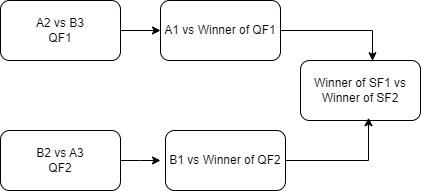

The diagram above was exported from draw.io. Its source (the exported page's mxGraphModel, read from the mxfile embedded in the PNG):
<mxGraphModel dx="1434" dy="704" grid="1" gridSize="10" guides="1" tooltips="1" connect="1" arrows="1" fold="1" page="1" pageScale="1" pageWidth="850" pageHeight="1100" math="0" shadow="0">
  <root>
    <mxCell id="0" />
    <mxCell id="1" parent="0" />
    <mxCell id="mWbv6_MMK_ZdnYLQpnza-6" style="edgeStyle=orthogonalEdgeStyle;rounded=0;orthogonalLoop=1;jettySize=auto;html=1;entryX=0;entryY=0.5;entryDx=0;entryDy=0;" parent="1" source="mWbv6_MMK_ZdnYLQpnza-1" target="mWbv6_MMK_ZdnYLQpnza-3" edge="1">
      <mxGeometry relative="1" as="geometry" />
    </mxCell>
    <mxCell id="mWbv6_MMK_ZdnYLQpnza-1" value="A2 vs B3&lt;div&gt;QF1&lt;/div&gt;" style="rounded=1;whiteSpace=wrap;html=1;" parent="1" vertex="1">
      <mxGeometry x="200" y="210" width="120" height="60" as="geometry" />
    </mxCell>
    <mxCell id="mWbv6_MMK_ZdnYLQpnza-7" style="edgeStyle=orthogonalEdgeStyle;rounded=0;orthogonalLoop=1;jettySize=auto;html=1;" parent="1" source="mWbv6_MMK_ZdnYLQpnza-2" edge="1">
      <mxGeometry relative="1" as="geometry">
        <mxPoint x="360" y="370" as="targetPoint" />
      </mxGeometry>
    </mxCell>
    <mxCell id="mWbv6_MMK_ZdnYLQpnza-2" value="B2 vs A3&lt;div&gt;QF2&lt;/div&gt;" style="rounded=1;whiteSpace=wrap;html=1;" parent="1" vertex="1">
      <mxGeometry x="200" y="340" width="120" height="60" as="geometry" />
    </mxCell>
    <mxCell id="mWbv6_MMK_ZdnYLQpnza-3" value="A1 vs Winner of QF1" style="rounded=1;whiteSpace=wrap;html=1;" parent="1" vertex="1">
      <mxGeometry x="360" y="210" width="120" height="60" as="geometry" />
    </mxCell>
    <mxCell id="mWbv6_MMK_ZdnYLQpnza-4" value="B1 vs Winner of QF2" style="rounded=1;whiteSpace=wrap;html=1;" parent="1" vertex="1">
      <mxGeometry x="365" y="340" width="120" height="60" as="geometry" />
    </mxCell>
    <mxCell id="mWbv6_MMK_ZdnYLQpnza-5" value="Winner of SF1 vs Winner of SF2" style="rounded=1;whiteSpace=wrap;html=1;" parent="1" vertex="1">
      <mxGeometry x="500" y="270" width="120" height="60" as="geometry" />
    </mxCell>
    <mxCell id="mWbv6_MMK_ZdnYLQpnza-8" style="edgeStyle=orthogonalEdgeStyle;rounded=0;orthogonalLoop=1;jettySize=auto;html=1;exitX=1;exitY=0.5;exitDx=0;exitDy=0;entryX=0.567;entryY=0.954;entryDx=0;entryDy=0;entryPerimeter=0;" parent="1" source="mWbv6_MMK_ZdnYLQpnza-4" target="mWbv6_MMK_ZdnYLQpnza-5" edge="1">
      <mxGeometry relative="1" as="geometry" />
    </mxCell>
    <mxCell id="mWbv6_MMK_ZdnYLQpnza-9" style="edgeStyle=orthogonalEdgeStyle;rounded=0;orthogonalLoop=1;jettySize=auto;html=1;entryX=0.6;entryY=0.004;entryDx=0;entryDy=0;entryPerimeter=0;" parent="1" source="mWbv6_MMK_ZdnYLQpnza-3" target="mWbv6_MMK_ZdnYLQpnza-5" edge="1">
      <mxGeometry relative="1" as="geometry" />
    </mxCell>
  </root>
</mxGraphModel>